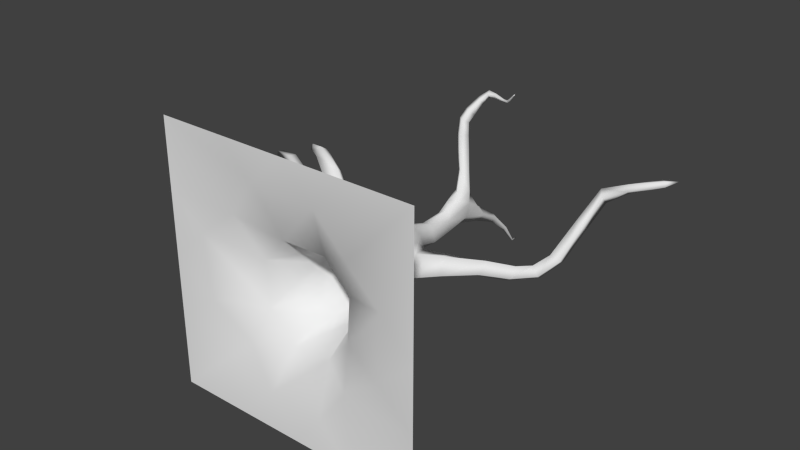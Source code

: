# Source: UltimoArbolVivo.blend  (saved by Blender 2.76.0; exported with 4.5.12 LTS)
import bpy
from mathutils import Matrix  # noqa: F401  (used for matrix-valued properties, if any)

bpy.ops.wm.read_factory_settings(use_empty=True)
scene = bpy.context.scene
scene.name = 'Scene'

# ---- collections
col_collection_1 = bpy.data.collections.new('Collection 1'); scene.collection.children.link(col_collection_1)

# ---- materials (node trees are filled in below, after node groups)
mat_material_001 = bpy.data.materials.new('Material.001')
mat_material_001.alpha_threshold = 0.0
mat_material_001.use_transparent_shadow = False
mat_material_001.roughness = 0.5

# ---- material node trees
mat_material_001.use_nodes = True; mat_material_001.node_tree.nodes.clear()
_N = mat_material_001.node_tree.nodes; _L = mat_material_001.node_tree.links
n0 = _N.new('ShaderNodeOutputMaterial'); n0.name = 'Material Output'; n0.location = (300, 300)
n1 = _N.new('ShaderNodeBsdfDiffuse'); n1.name = 'Diffuse BSDF'; n1.location = (10, 300)
_L.new(n1.outputs[0], n0.inputs[0])
n0.is_active_output = True

# ---- world
world_world = bpy.data.worlds.new('World'); scene.world = world_world
world_world.color = (0.05088, 0.05088, 0.05088)
world_world.use_sun_shadow = False
world_world.sun_shadow_jitter_overblur = 0.0
world_world.cycles.sampling_method = 'MANUAL'
world_world.cycles.sample_map_resolution = 256

# ---- meshes
me_plane = bpy.data.meshes.new('Plane')
me_plane.from_pydata([(1.0, 0.0004779, -1.0), (-0.1751, 0.004461, -0.7136), (0.3949, 0.1445, 0.1596), (0.753, 0.004288, 0.2477), (-0.06648, 0.132, -0.3729), (0.2487, 0.004387, 0.7525), (1.0, 4.371e-08, 1.0), (-0.7304, 0.004279, 0.259), (-1.0, -1.589e-08, 1.0), (-0.2467, 0.004365, 0.7522), (-1.0, 0.0009731, -1.0), (-0.6797, 0.00437, -0.2086), (0.2008, 0.1477, 0.3561), (0.2491, 0.004396, -0.7346), (0.371, 0.1442, -0.1771), (0.7325, 0.004292, -0.2411), (0.1735, 0.4233, -0.2319), (0.2633, 0.4274, 0.08509), (-0.1509, 0.418, 0.07322), (-0.1267, 0.3944, -0.1206), (-0.2718, 0.1292, -0.1679), (-0.1376, 0.1504, 0.3445), (0.2089, 0.1416, -0.3721), (-0.311, 0.1418, 0.1579), (0.2241, 0.6251, 0.09238), (-0.1314, 0.6017, 0.08819), (-0.09279, 0.5804, -0.07934), (0.2358, 0.6339, -0.08234), (0.01088, 0.402, -0.2595), (-0.05073, 0.432, 0.1953), (0.139, 0.4288, 0.2112), (0.2604, 0.4282, -0.09704), (0.2334, 0.7796, -0.09859), (0.1162, 0.7311, 0.1918), (-0.03841, 0.709, 0.1744), (0.01259, 0.7081, -0.1669), (0.1558, 0.6328, -0.1906), (0.0221, 0.5933, -0.1977), (-0.05618, 0.6128, 0.1916), (0.1044, 0.6221, 0.2059), (-0.02421, 0.918, 0.1636), (-0.03638, 0.9686, -0.1542), (0.1008, 1.023, -0.1622), (0.176, 0.9574, 0.09525), (-0.1074, 0.6822, -0.05363), (-0.128, 0.7006, 0.09527), (0.2253, 0.7414, 0.09614), (0.1474, 0.7872, -0.1944), (0.06106, 1.228, 0.01746), (-0.1434, 1.223, -0.01204), (-0.1693, 1.256, -0.1006), (0.06493, 1.258, -0.06724), (0.1037, 0.9328, 0.1869), (0.1473, 1.168, -0.03349), (-0.2624, 1.118, -0.1063), (-0.125, 0.9275, 0.07779), (-0.1604, 1.445, -0.08262), (-0.1678, 1.451, -0.1423), (0.01445, 1.451, -0.1409), (-0.01413, 1.443, -0.007621), (0.006837, 1.26, -0.141), (-0.1034, 1.26, -0.1629), (-0.06857, 1.205, 0.06679), (0.0139, 1.207, 0.08699), (-0.01282, 1.633, 0.03339), (-0.07792, 1.608, -0.001996), (-0.1153, 1.614, -0.171), (-0.04614, 1.619, -0.1727), (0.004839, 1.443, -0.07909), (-0.03383, 1.458, -0.1791), (-0.1245, 1.454, -0.1889), (-0.08785, 1.442, -0.01953), (-0.1345, 1.798, -0.1505), (-0.05258, 1.807, -0.1522), (0.02128, 1.837, 0.02109), (-0.1485, 1.788, -0.03477), (-0.001244, 1.621, -0.1358), (-0.1334, 1.613, -0.1324), (-0.1221, 1.606, -0.0785), (0.005819, 1.635, -0.04571), (-0.1502, 1.917, 0.01174), (-0.03698, 1.936, 0.02784), (-0.2004, 2.036, -0.08026), (-0.02086, 2.031, -0.09352), (-0.1186, 1.789, 0.03246), (0.01419, 1.847, 0.11), (0.009836, 1.823, -0.09071), (-0.1624, 1.798, -0.1052), (-0.01095, 2.173, -0.2718), (0.02902, 2.026, -0.1453), (-0.07973, 2.012, -0.1514), (-0.02871, 2.005, -0.2009), (0.0302, 2.316, -0.3588), (-0.04753, 2.176, -0.249), (0.02329, 2.189, -0.2292), (-0.01329, 2.192, -0.2065), (0.02408, 2.424, -0.5131), (0.007763, 2.317, -0.3564), (0.01886, 2.306, -0.3795), (-0.003569, 2.306, -0.3772), (0.01259, 2.425, -0.5094), (0.01743, 2.42, -0.5214), (0.005938, 2.421, -0.5178), (-0.04828, 2.57, -0.5854), (-0.0569, 2.568, -0.5801), (-0.04258, 2.569, -0.5771), (-0.0512, 2.567, -0.5717), (-0.6398, 1.117, -0.2113), (-0.2124, 0.9303, 0.04643), (-0.3566, 0.8392, -0.05037), (-0.2841, 0.977, -0.1618), (-0.9943, 1.29, -0.1581), (-0.7352, 1.055, -0.1478), (-0.682, 1.106, -0.1036), (-0.5853, 1.169, -0.1651), (-1.316, 1.58, -0.1436), (-0.9379, 1.348, -0.1656), (-0.9576, 1.395, -0.2319), (-1.028, 1.291, -0.2191), (-1.617, 1.712, -0.07327), (-1.346, 1.524, -0.1439), (-1.326, 1.52, -0.0781), (-1.293, 1.575, -0.07737), (-0.9602, 1.574, -0.4225), (-1.646, 1.654, -0.07389), (-1.633, 1.657, -0.00975), (-1.604, 1.714, -0.009124), (-0.9843, 1.757, -0.6377), (-0.8948, 1.301, -0.287), (-1.031, 1.355, -0.3062), (-1.037, 1.414, -0.2825), (-0.9555, 1.532, -0.4598), (-1.895, 1.798, -0.08293), (-1.867, 1.832, -0.08378), (-1.876, 1.829, -0.1204), (-1.904, 1.794, -0.1196), (-0.9966, 1.552, -0.4602), (-1.0, 1.593, -0.4236), (-1.033, 1.853, -0.7322), (-0.9886, 1.775, -0.6205), (-1.015, 1.778, -0.614), (-1.011, 1.76, -0.6313), (-1.028, 1.875, -0.8452), (-1.028, 1.837, -0.7388), (-1.01, 1.833, -0.7427), (-1.015, 1.848, -0.7361), (-1.02, 1.867, -0.8926), (-1.022, 1.866, -0.849), (-1.01, 1.861, -0.8528), (-1.016, 1.871, -0.849), (-1.086, 1.41, -0.2449), (-0.4016, 0.8745, 0.1474), (-0.2884, 1.05, -0.001247), (-0.458, 0.9784, -0.01411), (-0.3775, 0.8573, 0.03052), (-0.5053, 1.073, 0.378), (-0.446, 0.9502, 0.1016), (-0.3578, 1.035, 0.1589), (-0.3134, 0.9598, 0.2047), (-0.7028, 1.076, 0.515), (-0.492, 1.01, 0.4355), (-0.5526, 0.9497, 0.347), (-0.5659, 1.013, 0.2896), (-0.8504, 1.14, 0.4246), (-0.721, 1.046, 0.4497), (-0.7004, 1.095, 0.4145), (-0.6822, 1.126, 0.4799), (-0.9243, 1.2, 0.39), (-0.8306, 1.17, 0.4136), (-0.8453, 1.192, 0.4524), (-0.8651, 1.161, 0.4633), (-0.3282, 2.219, -0.2003), (-0.2325, 2.022, -0.1318), (-0.1529, 2.039, -0.1308), (-0.1861, 2.022, -0.1795), (-0.4639, 2.263, -0.3752), (-0.3053, 2.247, -0.2136), (-0.3105, 2.224, -0.242), (-0.3231, 2.242, -0.1718), (-0.5331, 2.209, -0.4551), (-0.4768, 2.273, -0.3349), (-0.4643, 2.253, -0.3471), (-0.4764, 2.283, -0.3629), (-0.1258, 1.895, 0.2285), (-0.08735, 1.819, 0.1095), (-0.03025, 1.757, 0.1139), (-0.04175, 1.907, 0.1058), (-0.1485, 2.016, 0.348), (-0.07708, 1.853, 0.2477), (-0.09095, 1.952, 0.2229), (-0.04227, 1.91, 0.2421), (-0.1677, 2.03, 0.4598), (-0.1001, 1.98, 0.3638), (-0.1879, 1.956, 0.3475), (-0.1395, 1.921, 0.3634), (-0.2006, 1.994, 0.5845), (-0.1194, 1.997, 0.4624), (-0.2041, 1.973, 0.4693), (-0.1558, 1.94, 0.4719), (-0.1587, 2.094, 0.6032), (-0.1571, 1.96, 0.5799), (-0.1707, 2.041, 0.558), (-0.1272, 2.008, 0.5533), (-0.09736, 2.135, 0.6656), (-0.1175, 2.059, 0.5969), (-0.185, 2.052, 0.6429), (-0.1438, 2.017, 0.6366), (-0.06952, 2.164, 0.7661), (-0.131, 2.13, 0.7178), (-0.1044, 2.1, 0.7013), (-0.124, 2.165, 0.6821), (0.008478, 2.172, 0.7385), (-0.06789, 2.139, 0.7399), (-0.06945, 2.193, 0.7351), (-0.06783, 2.168, 0.7089), (0.08769, 2.114, 0.7525), (0.001668, 2.154, 0.7192), (-0.0002642, 2.151, 0.7608), (-0.007074, 2.133, 0.7415), (0.1375, 2.082, 0.7474), (0.08796, 2.103, 0.7407), (0.09731, 2.127, 0.7425), (0.09757, 2.116, 0.7307), (0.1736, 2.084, 0.7812), (0.1452, 2.105, 0.7526), (0.1499, 2.094, 0.742), (0.1329, 2.093, 0.758), (0.2095, 2.051, 0.8268), (0.1769, 2.077, 0.7739), (0.1649, 2.076, 0.7848), (0.1683, 2.069, 0.7775), (0.2337, 2.039, 0.8444), (0.2116, 2.046, 0.8221), (0.215, 2.056, 0.8244), (0.2172, 2.052, 0.8197), (0.4174, 0.9989, -0.07092), (0.1934, 1.084, -0.1637), (0.2191, 0.9768, 0.03705), (0.2657, 0.8944, -0.09555), (0.5743, 1.252, -0.01614), (0.3653, 1.145, -0.1367), (0.329, 1.201, -0.02388), (0.3811, 1.055, 0.04191), (0.8117, 1.219, -0.04307), (0.6397, 1.18, 0.04625), (0.6322, 1.139, -0.04407), (0.5668, 1.211, -0.1065), (0.9247, 1.392, -0.07015), (0.7395, 1.286, -0.109), (0.7487, 1.324, -0.02876), (0.8208, 1.257, 0.03716), (0.9562, 1.501, 0.06678), (0.8706, 1.415, -0.01633), (0.9057, 1.327, 0.04284), (0.9598, 1.305, -0.01098), (1.1, 1.578, 0.2822), (0.9776, 1.412, 0.1077), (1.053, 1.405, 0.08624), (1.031, 1.493, 0.04528), (1.124, 1.805, 0.4423), (1.094, 1.649, 0.2388), (1.039, 1.67, 0.267), (1.045, 1.599, 0.3104), (1.292, 1.764, 0.5756), (1.109, 1.763, 0.4918), (1.14, 1.723, 0.4519), (1.154, 1.765, 0.4024), (1.516, 1.824, 0.5999), (1.304, 1.746, 0.5335), (1.295, 1.788, 0.5035), (1.283, 1.806, 0.5456), (1.569, 1.899, 0.6279), (1.487, 1.859, 0.5901), (1.481, 1.858, 0.6281), (1.51, 1.823, 0.6379), (-1.0, 0.0002062, 0.01251), (0.0, 4.371e-08, 1.0), (1.0, 0.0, 0.0), (0.02243, 0.0002062, -1.0), (-1.0, 2.516e-05, 0.5015), (0.5, 4.371e-08, 1.0), (1.0, -2.186e-08, -0.5), (-0.4489, 0.0004701, -1.0), (-1.0, 0.0004701, -0.4715), (-0.5, 4.371e-08, 1.0), (1.0, 2.186e-08, 0.5), (0.5027, 2.516e-05, -1.0), (0.4804, 0.03064, 0.4715), (-0.46, 0.03101, 0.4708), (-0.3588, 0.02748, -0.423), (0.4349, 0.03024, -0.4574), (0.2414, 0.8261, 0.0199), (-0.1911, 0.7775, 0.05002), (-0.1219, 0.791, -0.1304), (0.199, 0.936, -0.1877), (0.1236, 1.127, 0.02529), (-0.1735, 1.104, 0.007574), (-0.1528, 1.141, -0.1492), (0.1039, 1.17, -0.1118), (-0.07607, 1.703, 0.05815), (-0.09513, 1.894, 0.0728), (0.011, 1.751, 0.05998), (-0.1049, 1.964, -0.04633), (0.01698, 1.945, -0.04017), (-0.1047, 1.93, -0.1591), (-0.2002, 1.915, -0.05275), (-0.5629, 0.9691, -0.03058), (-0.4191, 1.078, -0.06572), (-0.8767, 1.212, -0.2576), (-0.7964, 1.277, -0.2177), (-1.152, 1.427, -0.2293), (-1.09, 1.466, -0.1691)], [], [(290, 0, 286, 13), (22, 13, 1, 4), (37, 26, 44, 35), (55, 45, 34, 40), (289, 1, 282, 10), (30, 12, 2, 17), (38, 25, 18, 29), (16, 22, 4, 28), (31, 14, 22, 16), (291, 43, 46), (24, 17, 31, 27), (20, 11, 7, 23), (287, 3, 2), (288, 21, 23), (44, 26, 25, 45), (6, 287, 5, 280), (64, 299, 65), (290, 22, 14), (32, 291, 46), (285, 3, 287, 6), (9, 288, 8, 284), (5, 287, 12), (281, 0, 290, 15), (276, 280, 5), (277, 281, 15), (5, 12, 21, 9), (29, 21, 12, 30), (14, 2, 3, 15), (3, 277, 15), (278, 282, 1), (19, 18, 25, 26), (28, 19, 26, 37), (29, 18, 23, 21), (289, 20, 4), (20, 23, 18, 19), (44, 293, 35), (36, 16, 28, 37), (20, 19, 28, 4), (7, 288, 23), (288, 7, 279, 8), (33, 39, 24, 46), (63, 59, 71, 62), (79, 68, 58, 76), (47, 35, 41, 42), (296, 50, 297, 54), (47, 32, 27, 36), (45, 292, 44), (1, 289, 4), (38, 29, 30, 39), (292, 45, 55), (291, 32, 294, 238), (298, 51, 295, 53), (35, 293, 41), (62, 49, 55, 40), (38, 39, 33, 34), (32, 46, 24, 27), (38, 34, 45, 25), (58, 68, 48, 51), (42, 294, 47), (37, 35, 47, 36), (60, 42, 41, 61), (290, 13, 22), (36, 27, 31, 16), (308, 118, 310, 129), (107, 309, 114), (43, 295, 48), (195, 197, 198, 200), (311, 115, 122), (63, 52, 43, 48), (297, 50, 61), (296, 54, 307, 152), (62, 40, 52, 63), (294, 42, 298, 236), (295, 43, 291, 237), (297, 41, 293, 110), (46, 43, 52, 33), (293, 44, 292, 109), (69, 60, 61, 70), (47, 294, 32), (76, 58, 69, 67), (166, 159, 160, 155), (79, 64, 59, 68), (74, 303, 81), (57, 50, 49, 56), (99, 93, 95, 97), (102, 99, 97, 100), (298, 60, 51), (70, 61, 50, 57), (296, 49, 50), (73, 304, 91), (49, 296, 55), (292, 55, 296, 108), (248, 247, 254, 243), (114, 54, 110, 107), (166, 155, 162, 165), (294, 236, 238), (310, 118, 120), (306, 109, 292, 154), (77, 57, 56, 78), (94, 89, 91, 88), (243, 245, 246, 248), (98, 92, 94, 88), (79, 301, 64), (299, 185, 184), (88, 91, 90, 93), (183, 184, 185, 188), (68, 59, 63, 48), (77, 66, 70, 57), (71, 59, 64, 65), (56, 49, 62, 71), (295, 51, 48), (305, 80, 302, 82), (69, 58, 51, 60), (87, 72, 66, 77), (78, 56, 71, 65), (299, 64, 301, 185), (41, 297, 61), (86, 76, 67, 73), (80, 305, 75), (75, 305, 87), (69, 70, 66, 67), (200, 198, 196, 202), (303, 89, 83), (73, 67, 66, 72), (298, 42, 60), (93, 90, 83, 95), (303, 86, 89), (86, 74, 79, 76), (81, 300, 186), (96, 92, 98, 101), (302, 81, 303, 83), (81, 302, 80, 300), (220, 218, 216, 222), (186, 85, 74, 81), (84, 75, 78, 65), (304, 90, 91), (300, 84, 299, 184), (174, 72, 87, 172), (78, 75, 87, 77), (65, 299, 84), (193, 183, 188, 194), (104, 102, 100, 106), (301, 85, 185), (300, 80, 84), (87, 305, 172), (98, 88, 93, 99), (305, 82, 172), (304, 174, 173), (95, 83, 89, 94), (181, 171, 178, 180), (302, 83, 90), (190, 85, 186, 189), (89, 86, 73, 91), (304, 72, 174), (106, 105, 103, 104), (84, 80, 75), (101, 98, 99, 102), (74, 301, 79), (179, 181, 180), (193, 187, 189, 183), (302, 90, 304, 173), (105, 96, 101, 103), (72, 304, 73), (103, 101, 102, 104), (97, 95, 94, 92), (293, 109, 110), (307, 54, 114), (100, 97, 92, 96), (292, 108, 154), (310, 120, 115), (112, 308, 107), (106, 100, 96, 105), (306, 113, 112), (116, 311, 122), (109, 306, 112), (117, 130, 150), (309, 107, 308, 128), (307, 114, 113), (126, 122, 115, 119), (119, 115, 120, 124), (297, 110, 54), (151, 154, 108, 158), (301, 74, 85), (107, 110, 109, 112), (302, 173, 82), (134, 119, 124, 135), (176, 173, 174, 177), (114, 309, 116), (118, 112, 113, 111), (135, 132, 133, 134), (307, 113, 306, 153), (111, 113, 114, 116), (308, 112, 118), (310, 115, 311, 150), (121, 111, 116, 122), (308, 129, 128), (120, 118, 111, 121), (133, 126, 119, 134), (149, 148, 146), (124, 120, 121, 125), (146, 148, 147), (125, 121, 122, 126), (139, 123, 131, 127), (142, 138, 145, 149), (135, 124, 125, 132), (142, 149, 146), (132, 125, 126, 133), (309, 128, 117), (143, 141, 140, 138), (137, 130, 117, 123), (141, 136, 137, 140), (167, 163, 170), (150, 130, 129), (127, 131, 136, 141), (310, 150, 129), (140, 137, 123, 139), (138, 140, 139, 145), (145, 139, 127, 144), (147, 143, 138, 142), (144, 127, 141, 143), (147, 142, 146), (136, 129, 130, 137), (148, 144, 143, 147), (311, 117, 150), (149, 145, 144, 148), (158, 108, 152, 157), (160, 158, 157, 155), (131, 123, 117, 128), (296, 152, 108), (306, 154, 153), (311, 116, 309, 117), (156, 153, 154, 151), (136, 131, 128, 129), (163, 164, 159, 170), (155, 157, 156, 162), (162, 156, 151, 161), (307, 153, 152), (167, 169, 168), (157, 152, 153, 156), (161, 151, 158, 160), (160, 159, 164, 161), (172, 171, 177, 174), (170, 159, 166, 169), (198, 194, 192, 196), (165, 162, 161, 164), (168, 163, 167), (175, 177, 171, 181), (182, 176, 177, 175), (168, 165, 164, 163), (169, 166, 165, 168), (171, 172, 82, 178), (170, 169, 167), (188, 185, 85, 190), (179, 180, 182), (178, 82, 173, 176), (204, 203, 209, 206), (175, 181, 179), (180, 178, 176, 182), (189, 186, 184, 183), (182, 175, 179), (197, 193, 194, 198), (300, 184, 186), (191, 187, 193, 197), (201, 191, 197, 195), (194, 188, 190, 192), (192, 190, 189, 187), (219, 220, 222, 225), (210, 199, 205, 208), (213, 210, 208, 207), (196, 192, 187, 191), (205, 195, 200, 206), (205, 199, 201, 195), (206, 200, 202, 204), (207, 208, 209, 212), (208, 205, 206, 209), (202, 196, 191, 201), (214, 203, 210, 213), (212, 209, 203, 214), (204, 202, 201, 199), (232, 230, 228, 234), (210, 203, 204, 199), (217, 211, 213, 207), (218, 212, 214, 216), (231, 227, 232), (217, 207, 212, 218), (215, 217, 218, 220), (221, 211, 217, 215), (227, 229, 230, 232), (224, 221, 215, 226), (220, 219, 226, 215), (216, 214, 213, 211), (245, 235, 240, 246), (229, 223, 224, 226), (222, 216, 211, 221), (229, 226, 219, 230), (230, 219, 225, 228), (233, 223, 229, 227), (225, 222, 221, 224), (235, 238, 236, 240), (228, 225, 224, 223), (234, 233, 231), (298, 53, 236), (231, 232, 234), (234, 228, 223, 233), (233, 227, 231), (239, 241, 242, 244), (241, 53, 237, 242), (252, 249, 250, 253), (291, 238, 237), (240, 236, 53, 241), (242, 237, 238, 235), (258, 247, 252, 251), (257, 254, 247, 258), (246, 240, 241, 239), (244, 242, 235, 245), (295, 237, 53), (267, 268, 269, 272), (249, 239, 244, 250), (250, 244, 245, 243), (268, 265, 266, 269), (255, 257, 258, 260), (248, 246, 239, 249), (259, 261, 262, 264), (252, 247, 248, 249), (265, 255, 260, 266), (253, 250, 243, 254), (256, 253, 254, 257), (251, 252, 253, 256), (274, 263, 268, 267), (261, 251, 256, 262), (262, 256, 257, 255), (267, 272, 271), (271, 273, 274), (260, 258, 251, 261), (274, 267, 271), (266, 260, 261, 259), (264, 262, 255, 265), (284, 276, 9), (268, 263, 264, 265), (289, 10, 283, 11), (264, 263, 270, 259), (272, 273, 271), (269, 266, 259, 270), (286, 278, 13), (273, 270, 263, 274), (288, 9, 21), (272, 269, 270, 273), (15, 290, 14), (289, 11, 20), (31, 17, 2, 14), (275, 7, 11), (13, 278, 1), (86, 303, 74), (276, 5, 9), (7, 275, 279), (39, 30, 17, 24), (285, 277, 3), (11, 283, 275), (287, 2, 12), (40, 34, 33, 52)])
me_plane.polygons.foreach_set('use_smooth', [True] * 360)
_uv = me_plane.uv_layers.new(name='UVMap')
_uv.uv.foreach_set('vector', [0.128, 0.3463, 1.102e-05, 0.4827, 7.014e-06, 0.3627, 0.06259, 0.3014, 0.1484, 0.2916, 0.06259, 0.3014, 0.06755, 0.1991, 0.1482, 0.2252, 0.6632, 0.4846, 0.6297, 0.4902, 0.6264, 0.4672, 0.6609, 0.459, 0.06877, 0.6869, 0.0596, 0.6344, 0.08557, 0.6281, 0.09694, 0.6758, 0.1361, 0.1547, 0.06755, 0.1991, 2.221e-06, 0.133, 0.0, 0.0, 0.8175, 0.4009, 0.8494, 0.4677, 0.7865, 0.4843, 0.7771, 0.4114, 0.07881, 0.6053, 0.05404, 0.6128, 0.04066, 0.5731, 0.07244, 0.5642, 0.6971, 0.5272, 0.7093, 0.5874, 0.6465, 0.5817, 0.6614, 0.5261, 0.8667, 0.5634, 0.8547, 0.4983, 0.9137, 0.4885, 0.9037, 0.5567, 0.7473, 0.3187, 0.7632, 0.2827, 0.7678, 0.336, 0.7735, 0.363, 0.7771, 0.4114, 0.745, 0.4141, 0.7402, 0.3646, 0.1965, 0.1757, 0.1866, 0.07731, 0.2969, 0.06506, 0.2734, 0.1662, 0.3471, 0.3573, 0.2943, 0.423, 0.2738, 0.3365, 0.3469, 0.1303, 0.3174, 0.208, 0.2734, 0.1662, 0.63, 0.7267, 0.6209, 0.7034, 0.6614, 0.7032, 0.6657, 0.7267, 0.4716, 0.4827, 0.3471, 0.3573, 0.4133, 0.3014, 0.4716, 0.362, 0.1206, 0.8478, 0.1116, 0.8622, 0.1026, 0.8461, 0.128, 0.3463, 0.1484, 0.2916, 0.1944, 0.3308, 0.8835, 0.646, 0.8626, 0.6595, 0.8482, 0.6401, 0.3537, 0.4827, 0.2943, 0.423, 0.3471, 0.3573, 0.4716, 0.4827, 0.4132, 0.1818, 0.3469, 0.1303, 0.4716, 8.055e-07, 0.4716, 0.1207, 0.4133, 0.3014, 0.3471, 0.3573, 0.3201, 0.2897, 0.1179, 0.4827, 1.102e-05, 0.4827, 0.128, 0.3463, 0.179, 0.4181, 0.4716, 0.2413, 0.4716, 0.362, 0.4133, 0.3014, 0.2358, 0.4827, 0.1179, 0.4827, 0.179, 0.4181, 0.4133, 0.3014, 0.3201, 0.2897, 0.3174, 0.208, 0.4132, 0.1818, 0.07244, 0.5642, 0.05245, 0.4893, 0.1274, 0.4827, 0.1151, 0.5593, 0.1944, 0.3308, 0.2738, 0.3365, 0.2943, 0.423, 0.179, 0.4181, 0.2943, 0.423, 0.2358, 0.4827, 0.179, 0.4181, 4.512e-06, 0.2467, 2.221e-06, 0.133, 0.06755, 0.1991, 0.6068, 0.6593, 0.6532, 0.6593, 0.6614, 0.7032, 0.6209, 0.7034, 0.5715, 0.6679, 0.6068, 0.6593, 0.6209, 0.7034, 0.591, 0.7123, 0.07244, 0.5642, 0.04066, 0.5731, 0.0, 0.506, 0.05245, 0.4893, 0.1361, 0.1547, 0.1965, 0.1757, 0.1482, 0.2252, 0.5918, 0.5938, 0.669, 0.5874, 0.6532, 0.6593, 0.6068, 0.6593, 0.6264, 0.4672, 0.6293, 0.4375, 0.6609, 0.459, 0.6937, 0.4796, 0.6971, 0.5272, 0.6614, 0.5261, 0.6632, 0.4846, 0.5918, 0.5938, 0.6068, 0.6593, 0.5715, 0.6679, 0.5393, 0.6047, 0.2969, 0.06506, 0.3469, 0.1303, 0.2734, 0.1662, 0.3469, 0.1303, 0.2969, 0.06506, 0.3541, 7.624e-07, 0.4716, 8.055e-07, 0.8012, 0.3297, 0.8112, 0.354, 0.7735, 0.363, 0.7678, 0.336, 0.1121, 0.747, 0.109, 0.8086, 0.09187, 0.8104, 0.09234, 0.7494, 0.7265, 0.1169, 0.7309, 0.1621, 0.7181, 0.1618, 0.7121, 0.1212, 0.6944, 0.4429, 0.6609, 0.459, 0.6529, 0.3971, 0.6855, 0.3879, 0.4908, 0.8568, 0.5168, 0.8208, 0.5282, 0.8485, 0.5152, 0.8558, 0.9137, 0.6431, 0.8835, 0.646, 0.875, 0.6117, 0.9063, 0.6067, 0.4154, 0.8195, 0.4098, 0.8384, 0.3797, 0.8211, 0.06755, 0.1991, 0.1361, 0.1547, 0.1482, 0.2252, 0.07881, 0.6053, 0.07244, 0.5642, 0.1151, 0.5593, 0.1155, 0.6037, 0.04569, 0.6565, 0.0596, 0.6344, 0.06877, 0.6869, 0.8626, 0.6595, 0.8835, 0.646, 0.9102, 0.6805, 0.8822, 0.6746, 0.7253, 0.2323, 0.7342, 0.2085, 0.7492, 0.2412, 0.7332, 0.2343, 0.6609, 0.459, 0.6293, 0.4375, 0.6529, 0.3971, 0.09234, 0.7494, 0.07076, 0.7613, 0.06877, 0.6869, 0.09694, 0.6758, 0.07881, 0.6053, 0.1155, 0.6037, 0.1217, 0.6293, 0.08557, 0.6281, 0.7298, 0.3309, 0.7678, 0.336, 0.7735, 0.363, 0.7402, 0.3646, 0.07881, 0.6053, 0.08557, 0.6281, 0.0596, 0.6344, 0.05404, 0.6128, 0.7181, 0.1618, 0.7309, 0.1621, 0.7515, 0.2139, 0.7342, 0.2085, 0.6855, 0.3879, 0.708, 0.4098, 0.6944, 0.4429, 0.6632, 0.4846, 0.6609, 0.459, 0.6944, 0.4429, 0.6937, 0.4796, 0.6664, 0.3306, 0.6855, 0.3879, 0.6529, 0.3971, 0.6426, 0.3263, 0.128, 0.3463, 0.06259, 0.3014, 0.1484, 0.2916, 0.9063, 0.6067, 0.875, 0.6117, 0.8667, 0.5634, 0.9037, 0.5567, 0.1274, 0.7314, 0.1455, 0.6936, 0.1788, 0.6653, 0.1647, 0.698, 0.9323, 0.07431, 0.9546, 0.03609, 0.9504, 0.08457, 0.7632, 0.2827, 0.7492, 0.2412, 0.7515, 0.2139, 0.1298, 0.835, 0.1375, 0.808, 0.1493, 0.8116, 0.141, 0.8366, 0.9412, 0.7505, 0.9469, 0.8052, 0.9304, 0.8033, 0.7718, 0.2144, 0.7913, 0.2822, 0.7632, 0.2827, 0.7515, 0.2139, 0.6287, 0.3536, 0.6238, 0.3285, 0.6426, 0.3263, 0.1075, 0.9232, 0.09268, 0.8919, 0.1175, 0.8622, 0.1175, 0.8974, 0.09234, 0.7494, 0.09694, 0.6758, 0.1274, 0.6753, 0.1121, 0.747, 0.708, 0.4098, 0.6855, 0.3879, 0.6854, 0.3561, 0.7075, 0.3762, 0.7492, 0.2412, 0.7632, 0.2827, 0.7473, 0.3187, 0.7456, 0.282, 0.6287, 0.3536, 0.6529, 0.3971, 0.6293, 0.4375, 0.5971, 0.3877, 0.7678, 0.336, 0.7632, 0.2827, 0.7913, 0.2822, 0.8012, 0.3297, 0.3657, 0.8308, 0.3797, 0.8211, 0.4098, 0.8384, 0.3954, 0.8836, 0.6624, 0.2812, 0.6664, 0.3306, 0.6426, 0.3263, 0.6423, 0.2791, 0.9137, 0.6431, 0.9102, 0.6805, 0.8835, 0.646, 0.8222, 0.629, 0.8312, 0.5892, 0.8445, 0.5944, 0.8353, 0.632, 0.9694, 0.007997, 0.9824, 0.0, 0.9956, 0.05014, 0.9781, 0.05618, 0.7265, 0.1169, 0.7434, 0.1148, 0.7464, 0.1595, 0.7309, 0.1621, 0.7254, 0.0701, 0.7093, 0.04566, 0.7297, 0.04317, 0.5273, 0.7742, 0.5168, 0.8208, 0.4966, 0.8279, 0.5135, 0.7751, 0.4641, 0.5318, 0.4597, 0.4869, 0.4691, 0.4827, 0.4691, 0.5299, 0.4638, 0.5755, 0.4641, 0.5318, 0.4691, 0.5299, 0.4657, 0.5747, 0.8301, 0.5196, 0.844, 0.5451, 0.8228, 0.5387, 0.6423, 0.2791, 0.6426, 0.3263, 0.6238, 0.3285, 0.6296, 0.2808, 0.4908, 0.8568, 0.4966, 0.8279, 0.5168, 0.8208, 0.6619, 0.2, 0.6523, 0.1694, 0.6732, 0.1519, 0.07076, 0.7613, 0.06051, 0.7334, 0.06877, 0.6869, 0.04569, 0.6565, 0.06877, 0.6869, 0.06051, 0.7334, 0.04737, 0.6915, 0.6818, 0.8917, 0.6777, 0.8466, 0.7038, 0.8441, 0.7072, 0.8803, 0.9504, 0.08457, 0.9671, 0.1437, 0.9315, 0.1452, 0.9323, 0.07431, 0.8991, 0.3182, 0.8899, 0.2698, 0.9151, 0.2667, 0.9136, 0.3111, 0.9102, 0.6805, 0.9119, 0.7159, 0.8822, 0.6746, 0.1788, 0.6653, 0.1455, 0.6936, 0.1991, 0.6147, 0.4123, 0.9345, 0.3954, 0.8836, 0.4098, 0.8384, 0.4154, 0.8852, 0.5264, 0.7345, 0.5273, 0.7742, 0.5135, 0.7751, 0.5141, 0.7357, 0.7997, 0.7657, 0.7944, 0.7228, 0.8139, 0.7228, 0.8131, 0.7654, 0.5877, 0.8587, 0.5825, 0.9034, 0.5589, 0.9038, 0.5642, 0.8608, 0.819, 0.8017, 0.8131, 0.8025, 0.7997, 0.7657, 0.8131, 0.7654, 0.7265, 0.1169, 0.7384, 0.08865, 0.7434, 0.1148, 0.4594, 0.8195, 0.4594, 0.8378, 0.4419, 0.8338, 0.6841, 0.1096, 0.6732, 0.1519, 0.6587, 0.1512, 0.6744, 0.1089, 0.174, 0.7571, 0.1932, 0.7314, 0.2078, 0.7356, 0.185, 0.7644, 0.7309, 0.1621, 0.7464, 0.1595, 0.7718, 0.2144, 0.7515, 0.2139, 0.5264, 0.7345, 0.5359, 0.7342, 0.5393, 0.773, 0.5273, 0.7742, 0.09187, 0.8104, 0.109, 0.8086, 0.1206, 0.8478, 0.1026, 0.8461, 0.07135, 0.8177, 0.07076, 0.7613, 0.09234, 0.7494, 0.09187, 0.8104, 0.7492, 0.2412, 0.7342, 0.2085, 0.7515, 0.2139, 0.801, 0.9069, 0.7846, 0.9109, 0.7786, 0.8954, 0.801, 0.877, 0.8445, 0.5944, 0.8312, 0.5892, 0.8228, 0.5387, 0.844, 0.5451, 0.5199, 0.6905, 0.5313, 0.6902, 0.5359, 0.7342, 0.5264, 0.7345, 0.08701, 0.8529, 0.07135, 0.8177, 0.09187, 0.8104, 0.1026, 0.8461, 0.7532, 0.09421, 0.7434, 0.1148, 0.7384, 0.08865, 0.7536, 0.08362, 0.6529, 0.3971, 0.6287, 0.3536, 0.6426, 0.3263, 0.8004, 0.673, 0.8222, 0.629, 0.8353, 0.632, 0.8212, 0.6746, 0.7846, 0.9109, 0.801, 0.9069, 0.7906, 0.9367, 0.5037, 0.6921, 0.5071, 0.6628, 0.5199, 0.6905, 0.6624, 0.2812, 0.6423, 0.2791, 0.6458, 0.2428, 0.6617, 0.2433, 0.8443, 0.02045, 0.8259, 0.02707, 0.8159, 0.01647, 0.8327, 0.01191, 0.9403, 0.3705, 0.951, 0.3985, 0.935, 0.3929, 0.6619, 0.2, 0.6617, 0.2433, 0.6458, 0.2428, 0.643, 0.2, 0.8301, 0.5196, 0.8482, 0.4885, 0.844, 0.5451, 0.3384, 0.8796, 0.3411, 0.9249, 0.3229, 0.9249, 0.327, 0.8791, 0.9403, 0.3705, 0.9579, 0.3482, 0.951, 0.3985, 0.8004, 0.673, 0.7786, 0.6692, 0.8048, 0.6267, 0.8222, 0.629, 0.02184, 0.9092, 0.03904, 0.9078, 0.03497, 0.9224, 0.8339, 0.8368, 0.8131, 0.8025, 0.819, 0.8017, 0.8366, 0.8367, 0.02202, 0.885, 0.02184, 0.9092, 0.001666, 0.9058, 0.0, 0.8903, 0.02184, 0.9092, 0.02202, 0.885, 0.03904, 0.888, 0.03904, 0.9078, 0.4669, 0.7759, 0.4664, 0.7997, 0.4597, 0.7985, 0.4628, 0.7744, 0.7458, 0.0482, 0.7417, 0.06582, 0.7254, 0.0701, 0.7297, 0.04317, 0.4888, 0.691, 0.5037, 0.6921, 0.5141, 0.7357, 0.4973, 0.7338, 0.6523, 0.1694, 0.6587, 0.1512, 0.6732, 0.1519, 0.4803, 0.6651, 0.4888, 0.691, 0.4836, 0.7107, 0.4716, 0.6826, 0.6364, 0.1445, 0.643, 0.2, 0.6339, 0.2015, 0.6229, 0.1456, 0.5141, 0.7357, 0.5037, 0.6921, 0.5199, 0.6905, 0.5264, 0.7345, 0.4973, 0.7338, 0.4836, 0.7107, 0.4888, 0.691, 0.15, 0.7809, 0.174, 0.7571, 0.185, 0.7644, 0.1609, 0.7875, 0.4698, 0.5629, 0.4691, 0.5216, 0.4712, 0.5208, 0.4712, 0.5613, 0.7384, 0.08865, 0.7417, 0.06582, 0.7536, 0.08362, 0.4154, 0.8324, 0.4299, 0.8195, 0.4299, 0.8508, 0.5199, 0.6905, 0.5071, 0.6628, 0.5251, 0.6382, 0.6993, 0.07401, 0.6841, 0.1096, 0.6744, 0.1089, 0.6941, 0.07331, 0.5071, 0.6628, 0.5139, 0.6338, 0.5251, 0.6382, 0.935, 0.3482, 0.9242, 0.3727, 0.9143, 0.362, 0.9389, 0.4393, 0.935, 0.3929, 0.951, 0.3985, 0.9483, 0.442, 0.8295, 0.9312, 0.8297, 0.8827, 0.8343, 0.877, 0.8343, 0.9312, 0.02202, 0.885, 0.0, 0.8903, 0.001092, 0.8703, 0.05532, 0.9446, 0.05854, 0.9792, 0.04567, 0.9759, 0.04301, 0.9453, 0.7944, 0.7228, 0.8004, 0.673, 0.8212, 0.6746, 0.8139, 0.7228, 0.6523, 0.1694, 0.643, 0.2, 0.6364, 0.1445, 0.4714, 0.5744, 0.4691, 0.5745, 0.4691, 0.5721, 0.4714, 0.572, 0.4888, 0.691, 0.4932, 0.6609, 0.5037, 0.6921, 0.7093, 0.04009, 0.6993, 0.07401, 0.6941, 0.07331, 0.7064, 0.03978, 0.7254, 0.0701, 0.7384, 0.08865, 0.7265, 0.1169, 0.8216, 0.9612, 0.8295, 0.9312, 0.8343, 0.9312, 0.984, 0.8135, 0.998, 0.8082, 0.9975, 0.8428, 0.9836, 0.8466, 0.02202, 0.885, 0.001092, 0.8703, 0.004088, 0.8648, 0.01721, 0.8622, 0.846, 0.8762, 0.8339, 0.8368, 0.8366, 0.8367, 0.8482, 0.877, 0.643, 0.2, 0.6523, 0.1694, 0.6619, 0.2, 0.7004, 0.0, 0.7093, 0.04009, 0.7064, 0.03978, 0.6981, 0.0003998, 0.954, 0.4814, 0.9389, 0.4393, 0.9483, 0.442, 0.9579, 0.4822, 0.6293, 0.4375, 0.5719, 0.4234, 0.5971, 0.3877, 0.7373, 0.8396, 0.7093, 0.8602, 0.7371, 0.7879, 0.6662, 0.8093, 0.6637, 0.7727, 0.669, 0.773, 0.669, 0.8101, 0.04569, 0.6565, 0.04737, 0.6915, 0.006834, 0.6789, 0.1788, 0.6653, 0.1991, 0.6147, 0.2116, 0.6217, 0.4949, 0.357, 0.4716, 0.3109, 0.5213, 0.3421, 0.4692, 0.5205, 0.4691, 0.483, 0.4715, 0.4827, 0.4715, 0.5208, 0.7775, 0.8278, 0.7629, 0.7833, 0.7786, 0.7734, 0.07419, 0.9578, 0.06499, 0.9187, 0.07419, 0.8622, 0.3954, 0.8836, 0.4123, 0.9345, 0.395, 0.9826, 0.949, 0.7159, 0.9647, 0.7321, 0.9586, 0.7455, 0.9546, 0.03609, 0.9323, 0.07431, 0.9321, 0.02472, 0.948, 0.008359, 0.7373, 0.8396, 0.7371, 0.7879, 0.7629, 0.7833, 0.9306, 0.8803, 0.9304, 0.8033, 0.9469, 0.8052, 0.946, 0.8799, 0.242, 0.5472, 0.2116, 0.6217, 0.1991, 0.6147, 0.2292, 0.5405, 0.6287, 0.3536, 0.5971, 0.3877, 0.6009, 0.3578, 0.2529, 0.8795, 0.2727, 0.9004, 0.2477, 0.9283, 0.2298, 0.8862, 0.7384, 0.08865, 0.7254, 0.0701, 0.7417, 0.06582, 0.5213, 0.3421, 0.5971, 0.3877, 0.5719, 0.4234, 0.4949, 0.357, 0.02202, 0.885, 0.01721, 0.8622, 0.03348, 0.8635, 0.2745, 0.4893, 0.242, 0.5472, 0.2292, 0.5405, 0.267, 0.4827, 0.8899, 0.4195, 0.9143, 0.362, 0.9242, 0.3727, 0.8971, 0.4224, 0.8466, 0.9623, 0.8343, 0.9113, 0.8466, 0.877, 0.8548, 0.2546, 0.8768, 0.1797, 0.8899, 0.1702, 0.8701, 0.2485, 0.4504, 0.8469, 0.4419, 0.8467, 0.4419, 0.8378, 0.4504, 0.838, 0.7373, 0.8396, 0.7629, 0.7833, 0.7775, 0.8278, 0.7632, 0.8483, 0.7628, 0.7, 0.7629, 0.7833, 0.7371, 0.7879, 0.7442, 0.7038, 0.8494, 0.2148, 0.8768, 0.1797, 0.8548, 0.2546, 0.9584, 0.7618, 0.9469, 0.8052, 0.9412, 0.7505, 0.9586, 0.7455, 0.7586, 0.6237, 0.7628, 0.7, 0.7442, 0.7038, 0.7436, 0.6243, 0.1274, 0.7314, 0.1647, 0.698, 0.1496, 0.7289, 0.8659, 0.34, 0.8548, 0.2546, 0.8701, 0.2485, 0.8818, 0.3371, 0.9611, 0.9384, 0.9306, 0.8803, 0.946, 0.8799, 0.97, 0.9385, 0.4691, 0.5635, 0.4711, 0.5629, 0.4711, 0.572, 0.8745, 0.4175, 0.8659, 0.34, 0.8818, 0.3371, 0.8899, 0.4166, 0.4672, 0.7011, 0.468, 0.7109, 0.4649, 0.7113, 0.7701, 0.5601, 0.7586, 0.6237, 0.7436, 0.6243, 0.755, 0.5598, 0.9616, 0.3009, 0.9604, 0.2386, 0.9711, 0.2343, 0.9667, 0.2993, 0.4639, 0.69, 0.4597, 0.6631, 0.4641, 0.6635, 0.4669, 0.6905, 0.8578, 0.4817, 0.8745, 0.4175, 0.8899, 0.4166, 0.8667, 0.4809, 0.4639, 0.69, 0.4669, 0.6905, 0.4672, 0.7011, 0.772, 0.4885, 0.7701, 0.5601, 0.755, 0.5598, 0.7617, 0.4902, 0.9546, 0.03609, 0.948, 0.008359, 0.9671, 0.0, 0.9731, 0.5211, 0.9702, 0.552, 0.9643, 0.5525, 0.9693, 0.52, 0.8128, 0.9402, 0.801, 0.8895, 0.8201, 0.877, 0.8201, 0.9343, 0.9702, 0.552, 0.9807, 0.6152, 0.9677, 0.6154, 0.9643, 0.5525, 0.2727, 0.7314, 0.2564, 0.7438, 0.2507, 0.7349, 0.6673, 0.8781, 0.6584, 0.8679, 0.6673, 0.8587, 0.2737, 0.7281, 0.2125, 0.7246, 0.2176, 0.715, 0.2745, 0.7216, 0.9584, 0.7618, 0.9586, 0.7455, 0.97, 0.7293, 0.9564, 0.2995, 0.9525, 0.2406, 0.9604, 0.2386, 0.9616, 0.3009, 0.4597, 0.6631, 0.4609, 0.6344, 0.4672, 0.6352, 0.4641, 0.6635, 0.9659, 0.3276, 0.9616, 0.3009, 0.9667, 0.2993, 0.9694, 0.3253, 0.9853, 0.4967, 0.9731, 0.5211, 0.9693, 0.52, 0.983, 0.4961, 0.4643, 0.7364, 0.468, 0.761, 0.4616, 0.7614, 0.4597, 0.7365, 0.9853, 0.4967, 0.983, 0.4961, 0.9917, 0.4885, 0.9807, 0.6152, 0.9917, 0.675, 0.9775, 0.6702, 0.9677, 0.6154, 0.468, 0.7109, 0.4643, 0.7364, 0.4597, 0.7365, 0.4649, 0.7113, 0.9412, 0.7505, 0.949, 0.7159, 0.9586, 0.7455, 0.9793, 0.3447, 0.9659, 0.3276, 0.9694, 0.3253, 0.9818, 0.3435, 0.9975, 0.1213, 0.9975, 0.1665, 0.9671, 0.159, 0.9775, 0.1199, 0.9956, 0.05014, 0.9975, 0.1213, 0.9775, 0.1199, 0.9781, 0.05618, 0.9711, 0.2343, 0.9604, 0.2386, 0.9539, 0.1804, 0.9818, 0.1702, 0.06051, 0.7334, 0.0323, 0.7236, 0.04737, 0.6915, 0.7775, 0.8278, 0.7786, 0.8807, 0.7632, 0.8483, 0.06499, 0.9187, 0.07419, 0.9578, 0.06845, 0.9949, 0.05854, 0.9558, 0.6405, 0.885, 0.6307, 0.8587, 0.6584, 0.8635, 0.6584, 0.8924, 0.2176, 0.715, 0.2125, 0.7246, 0.1496, 0.7289, 0.1647, 0.698, 0.2564, 0.7438, 0.2349, 0.7697, 0.2196, 0.7636, 0.2507, 0.7349, 0.8899, 0.2698, 0.9061, 0.2081, 0.93, 0.215, 0.9151, 0.2667, 0.6341, 0.9346, 0.6405, 0.885, 0.6584, 0.8924, 0.6503, 0.9459, 0.7373, 0.8396, 0.7632, 0.8483, 0.7285, 0.8743, 0.9525, 0.3482, 0.9291, 0.3437, 0.9338, 0.3348, 0.9061, 0.2081, 0.9238, 0.1702, 0.9525, 0.1989, 0.93, 0.215, 0.2332, 0.8203, 0.2529, 0.8795, 0.2298, 0.8862, 0.2078, 0.8184, 0.2078, 0.8184, 0.2196, 0.7636, 0.2349, 0.7697, 0.2332, 0.8203, 0.6229, 0.1456, 0.6083, 0.09322, 0.6149, 0.09042, 0.6364, 0.1445, 0.3229, 0.9023, 0.3229, 0.9472, 0.3095, 0.9425, 0.3142, 0.902, 0.8259, 0.02707, 0.8052, 0.03447, 0.7964, 0.02313, 0.8159, 0.01647, 0.08878, 0.9207, 0.09268, 0.9619, 0.07668, 0.9696, 0.07419, 0.9203, 0.09268, 0.8848, 0.08386, 0.8834, 0.09216, 0.8622, 0.8252, 0.936, 0.8201, 0.8869, 0.8297, 0.8827, 0.8295, 0.9312, 0.9079, 0.4711, 0.8899, 0.4195, 0.8971, 0.4224, 0.9119, 0.4693, 0.09268, 0.8848, 0.08878, 0.9207, 0.07419, 0.9203, 0.08386, 0.8834, 0.9291, 0.3437, 0.8991, 0.3182, 0.9136, 0.3111, 0.9338, 0.3348, 0.5393, 0.593, 0.5251, 0.6382, 0.5139, 0.6338, 0.5329, 0.5874, 0.3229, 0.9023, 0.3142, 0.902, 0.32, 0.8791, 0.7792, 0.05624, 0.7536, 0.08362, 0.7417, 0.06582, 0.7701, 0.04524, 0.669, 0.8101, 0.669, 0.8422, 0.6635, 0.8377, 0.2992, 0.9359, 0.2933, 0.8813, 0.3095, 0.8791, 0.3095, 0.936, 0.2836, 0.9174, 0.2815, 0.8936, 0.2915, 0.8958, 0.2933, 0.9224, 0.9119, 0.4693, 0.9119, 0.4634, 0.935, 0.4856, 0.4695, 0.5803, 0.4695, 0.6344, 0.4597, 0.63, 0.4649, 0.5755, 0.9975, 0.8428, 1.0, 0.8738, 0.9794, 0.8808, 0.9836, 0.8466, 0.9079, 0.4711, 0.9119, 0.4693, 0.935, 0.4856, 0.1375, 0.808, 0.15, 0.7809, 0.1609, 0.7875, 0.1493, 0.8116, 0.3558, 0.8791, 0.3558, 0.8991, 0.3411, 0.8806, 0.9902, 0.7819, 0.998, 0.8082, 0.984, 0.8135, 0.9761, 0.7846, 0.9834, 0.7591, 0.9902, 0.7819, 0.9761, 0.7846, 0.97, 0.7573, 0.8052, 0.03447, 0.7792, 0.05624, 0.7701, 0.04524, 0.7964, 0.02313, 0.05105, 0.9122, 0.05532, 0.9446, 0.04301, 0.9453, 0.03904, 0.9122, 0.4687, 0.7635, 0.4669, 0.7759, 0.4628, 0.7744, 0.465, 0.7614, 1.0, 0.7205, 0.991, 0.7442, 0.9777, 0.739, 0.989, 0.7159, 0.4299, 0.8372, 0.4313, 0.8197, 0.4419, 0.8195, 0.4389, 0.8385, 0.05377, 0.888, 0.05105, 0.9122, 0.03904, 0.9122, 0.04275, 0.885, 0.1274, 0.8504, 0.1298, 0.835, 0.141, 0.8366, 0.1382, 0.8514, 0.9777, 0.739, 0.991, 0.7442, 0.9834, 0.7591, 0.97, 0.7573, 0.8494, 0.007185, 0.8443, 0.02045, 0.8327, 0.01191, 0.8364, 0.0, 0.141, 0.8885, 0.1317, 0.8725, 0.1398, 0.8702, 0.144, 0.8823, 0.1317, 0.8725, 0.1274, 0.8504, 0.1382, 0.8514, 0.1398, 0.8702, 0.05854, 0.8665, 0.05377, 0.888, 0.04275, 0.885, 0.0491, 0.8622, 0.4654, 0.8345, 0.4711, 0.8457, 0.4647, 0.8495, 0.4597, 0.8318, 0.2933, 0.8799, 0.2915, 0.8958, 0.2815, 0.8936, 0.2843, 0.8791, 0.2836, 0.9174, 0.2856, 0.9325, 0.2765, 0.9318, 0.2745, 0.9158, 0.4211, 0.8585, 0.4209, 0.8743, 0.4187, 0.8744, 0.4197, 0.8585, 0.276, 0.8898, 0.2815, 0.8936, 0.2836, 0.9174, 0.2745, 0.9158, 0.4419, 0.8532, 0.4355, 0.8542, 0.4299, 0.8372, 0.4389, 0.8385, 0.4664, 0.7997, 0.4687, 0.8139, 0.4603, 0.8149, 0.4597, 0.7985, 0.2078, 0.9265, 0.2031, 0.9209, 0.2041, 0.9199, 0.1573, 0.8921, 0.141, 0.8885, 0.144, 0.8823, 0.1577, 0.8869, 0.1788, 0.896, 0.1573, 0.8921, 0.1577, 0.8869, 0.18, 0.8931, 0.1249, 0.8622, 0.1249, 0.8811, 0.1175, 0.8812, 0.1205, 0.8624, 0.2031, 0.9209, 0.1952, 0.9084, 0.1966, 0.9068, 0.2041, 0.9199, 0.6641, 0.7391, 0.665, 0.7267, 0.669, 0.7273, 0.668, 0.7386, 0.18, 0.8931, 0.1913, 0.8979, 0.1892, 0.9002, 0.1788, 0.896, 0.4711, 0.8186, 0.4654, 0.8345, 0.4597, 0.8318, 0.4679, 0.8149, 0.5825, 0.9034, 0.585, 0.9599, 0.5479, 0.9493, 0.5589, 0.9038, 0.6683, 0.7493, 0.6655, 0.7497, 0.6641, 0.7391, 0.668, 0.7386, 0.6673, 0.879, 0.6673, 0.8978, 0.6616, 0.8954, 0.6641, 0.8781, 0.1952, 0.9084, 0.1892, 0.9002, 0.1913, 0.8979, 0.1966, 0.9068, 0.4209, 0.8743, 0.4211, 0.8852, 0.4179, 0.8853, 0.4187, 0.8744, 0.6672, 0.7652, 0.6655, 0.7497, 0.6683, 0.7493, 0.669, 0.765, 0.47, 0.6344, 0.47, 0.6473, 0.4672, 0.6468, 0.4673, 0.635, 0.585, 0.9599, 0.5877, 1.0, 0.5393, 0.9884, 0.5479, 0.9493, 0.4187, 0.8744, 0.4179, 0.8853, 0.4154, 0.8849, 0.4169, 0.8741, 0.4197, 0.8585, 0.4185, 0.8583, 0.4202, 0.8508, 0.354, 0.4827, 0.3657, 0.5006, 0.3333, 0.4961, 0.4202, 0.8508, 0.4211, 0.8585, 0.4197, 0.8585, 0.4197, 0.8585, 0.4187, 0.8744, 0.4169, 0.8741, 0.4185, 0.8583, 0.6672, 0.7652, 0.669, 0.765, 0.6689, 0.7727, 0.9495, 0.5992, 0.9572, 0.657, 0.9175, 0.6572, 0.9241, 0.5893, 0.9572, 0.657, 0.9643, 0.6995, 0.9137, 0.6998, 0.9175, 0.6572, 0.9614, 0.5197, 0.9531, 0.5555, 0.9278, 0.5434, 0.9353, 0.518, 0.7473, 0.3187, 0.7196, 0.3064, 0.7456, 0.282, 0.3205, 0.536, 0.3333, 0.4961, 0.3657, 0.5006, 0.3482, 0.5407, 0.4424, 0.7797, 0.4597, 0.8117, 0.4251, 0.8195, 0.4138, 0.7872, 0.2874, 0.6991, 0.2745, 0.6634, 0.2917, 0.6578, 0.3, 0.6854, 0.7005, 0.8037, 0.7038, 0.8441, 0.6777, 0.8466, 0.6771, 0.8015, 0.3052, 0.5825, 0.3205, 0.536, 0.3482, 0.5407, 0.3234, 0.5942, 0.414, 0.7291, 0.4424, 0.7797, 0.4138, 0.7872, 0.3961, 0.7424, 0.7492, 0.2412, 0.7456, 0.282, 0.7332, 0.2343, 0.7033, 0.6086, 0.6971, 0.6578, 0.6848, 0.6582, 0.6932, 0.6095, 0.9531, 0.5555, 0.9495, 0.5992, 0.9241, 0.5893, 0.9278, 0.5434, 0.3914, 0.6951, 0.414, 0.7291, 0.3961, 0.7424, 0.3757, 0.7074, 0.6971, 0.6578, 0.6816, 0.6958, 0.669, 0.6959, 0.6848, 0.6582, 0.6899, 0.7455, 0.7005, 0.8037, 0.6771, 0.8015, 0.6707, 0.7437, 0.2861, 0.6193, 0.3052, 0.5825, 0.3234, 0.5942, 0.302, 0.6302, 0.6151, 0.9821, 0.6117, 0.9295, 0.6306, 0.9248, 0.6307, 0.9835, 0.2917, 0.6578, 0.2745, 0.6634, 0.2861, 0.6193, 0.302, 0.6302, 0.6816, 0.6958, 0.6899, 0.7455, 0.6707, 0.7437, 0.669, 0.6959, 0.384, 0.6783, 0.3914, 0.6951, 0.3757, 0.7074, 0.3657, 0.6746, 0.3902, 0.6561, 0.384, 0.6783, 0.3657, 0.6746, 0.376, 0.644, 0.9643, 0.4885, 0.9614, 0.5197, 0.9353, 0.518, 0.9409, 0.4907, 0.438, 0.4827, 0.4522, 0.5338, 0.4419, 0.537, 0.43, 0.4868, 0.6117, 0.9295, 0.6099, 0.8667, 0.6307, 0.8587, 0.6306, 0.9248, 0.4273, 0.6173, 0.3902, 0.6561, 0.376, 0.644, 0.4139, 0.6099, 0.7033, 0.6086, 0.6932, 0.6095, 0.695, 0.5874, 0.6099, 0.8587, 0.6019, 0.8801, 0.5929, 0.8743, 0.3215, 0.734, 0.2874, 0.6991, 0.3, 0.6854, 0.3334, 0.7253, 0.7072, 0.6038, 0.7033, 0.6086, 0.695, 0.5874, 0.3496, 0.765, 0.3215, 0.734, 0.3334, 0.7253, 0.3613, 0.7629, 0.4597, 0.5816, 0.4273, 0.6173, 0.4139, 0.6099, 0.4467, 0.5805, 0.4716, 0.1207, 0.4716, 0.2413, 0.4132, 0.1818, 0.4419, 0.537, 0.4522, 0.5338, 0.4597, 0.5816, 0.4467, 0.5805, 0.1361, 0.1547, 0.0, 0.0, 0.1246, 3.884e-07, 0.1866, 0.07731, 0.5967, 0.9782, 0.5877, 0.9306, 0.5996, 0.9332, 0.6099, 0.9772, 0.3531, 0.8572, 0.3617, 0.8603, 0.3523, 0.8791, 0.3556, 0.8064, 0.3496, 0.765, 0.3613, 0.7629, 0.3657, 0.8086, 7.014e-06, 0.3627, 4.512e-06, 0.2467, 0.06259, 0.3014, 0.6019, 0.8801, 0.5996, 0.9332, 0.5877, 0.9306, 0.5929, 0.8743, 0.3469, 0.1303, 0.4132, 0.1818, 0.3174, 0.208, 0.3531, 0.8572, 0.3556, 0.8064, 0.3657, 0.8086, 0.3617, 0.8603, 0.179, 0.4181, 0.128, 0.3463, 0.1944, 0.3308, 0.1361, 0.1547, 0.1866, 0.07731, 0.1965, 0.1757, 0.745, 0.4141, 0.7771, 0.4114, 0.7865, 0.4843, 0.7298, 0.4885, 0.2388, 6.042e-07, 0.2969, 0.06506, 0.1866, 0.07731, 0.06259, 0.3014, 4.512e-06, 0.2467, 0.06755, 0.1991, 0.8004, 0.673, 0.7831, 0.6982, 0.7786, 0.6692, 0.4716, 0.2413, 0.4133, 0.3014, 0.4132, 0.1818, 0.2969, 0.06506, 0.2388, 6.042e-07, 0.3541, 7.624e-07, 0.8112, 0.354, 0.8175, 0.4009, 0.7771, 0.4114, 0.7735, 0.363, 0.3537, 0.4827, 0.2358, 0.4827, 0.2943, 0.423, 0.1866, 0.07731, 0.1246, 3.884e-07, 0.2388, 6.042e-07, 0.3471, 0.3573, 0.2738, 0.3365, 0.3201, 0.2897, 0.09694, 0.6758, 0.08557, 0.6281, 0.1217, 0.6293, 0.1274, 0.6753])
me_plane.materials.append(mat_material_001)
me_plane.use_remesh_preserve_volume = False
me_plane.use_remesh_preserve_attributes = False
me_plane.use_mirror_vertex_groups = False
me_plane.update()

# ---- objects
ob_decimated = bpy.data.objects.new('Decimated', me_plane)

# ---- transforms, parenting, visibility, modifiers, constraints
ob_decimated.location = (0.0, 0.0, 0.0)
ob_decimated.lineart.crease_threshold = 0.0

# ---- collection membership
col_collection_1.objects.link(ob_decimated)

# ---- scene / render settings (as saved in the file)
scene.frame_start = 1; scene.frame_end = 250; scene.frame_set(2)
scene.render.engine = 'BLENDER_EEVEE_NEXT'
scene.render.resolution_percentage = 50
scene.render.dither_intensity = 0.0
scene.render.use_bake_selected_to_active = True
scene.cycles.use_denoising = False
scene.cycles.samples = 10
scene.cycles.sampling_pattern = 'TABULATED_SOBOL'
scene.cycles.light_sampling_threshold = 0.0
scene.cycles.use_adaptive_sampling = False
scene.cycles.use_light_tree = False
scene.cycles.blur_glossy = 0.0
scene.cycles.pixel_filter_type = 'GAUSSIAN'
scene.cycles.sample_clamp_indirect = 0.0
scene.view_settings.view_transform = 'Standard'
bpy.context.view_layer.update()

# ---- added for rendering (the .blend has no active camera and no usable light): camera, sun
cam_auto = bpy.data.cameras.new('AutoCamera')
cam_auto.lens = 50.0
cam_auto.sensor_width = 36.0
cam_auto.clip_end = 1000.0
ob_auto_camera = bpy.data.objects.new('AutoCamera', cam_auto)
scene.collection.objects.link(ob_auto_camera)
ob_auto_camera.location = (4.2375, -4.00077, 3.52382)
ob_auto_camera.rotation_euler = (1.09748, -7.21219e-08, 0.694738)
scene.camera = ob_auto_camera
light_auto_sun = bpy.data.lights.new('AutoSun', 'SUN')
light_auto_sun.energy = 3.0
light_auto_sun.angle = 0.0523599
ob_auto_sun = bpy.data.objects.new('AutoSun', light_auto_sun)
scene.collection.objects.link(ob_auto_sun)
ob_auto_sun.rotation_euler = (0.872665, 0.174533, 0.523599)
bpy.context.view_layer.update()
